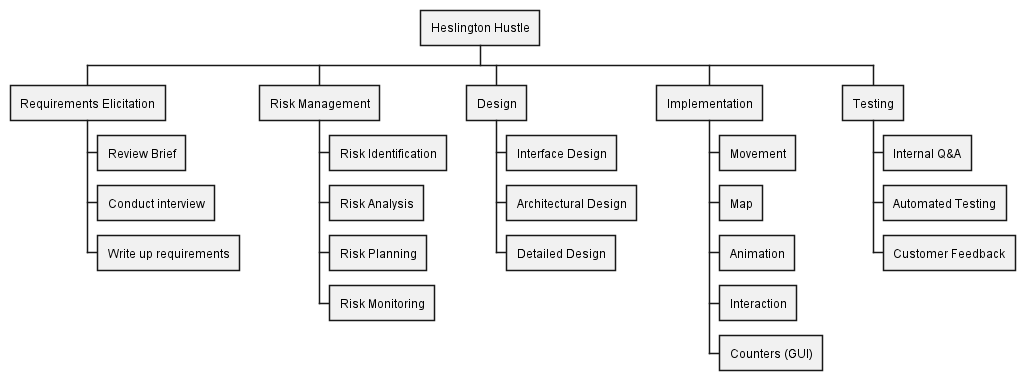

The diagram above was rendered by PlantUML. Its source (embedded in the PNG):
@startwbs
* Heslington Hustle
** Requirements Elicitation
*** Review Brief
*** Conduct interview
*** Write up requirements
** Risk Management
*** Risk Identification
*** Risk Analysis
*** Risk Planning
*** Risk Monitoring
** Design
*** Interface Design
*** Architectural Design
*** Detailed Design
** Implementation
*** Movement
*** Map
*** Animation
*** Interaction
*** Counters (GUI)
** Testing
*** Internal Q&A
*** Automated Testing
*** Customer Feedback
@endwbs